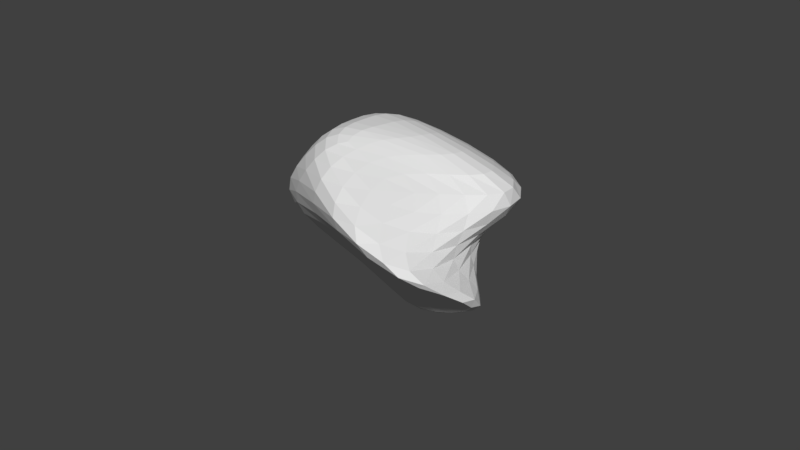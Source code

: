 # Source: terraintest2.blend  (saved by Blender 2.77.0; exported with 4.5.12 LTS)
import bpy
from mathutils import Matrix  # noqa: F401  (used for matrix-valued properties, if any)

bpy.ops.wm.read_factory_settings(use_empty=True)
scene = bpy.context.scene
scene.name = 'Scene'

# ---- collections
col_collection_1 = bpy.data.collections.new('Collection 1'); scene.collection.children.link(col_collection_1)

# ---- materials (node trees are filled in below, after node groups)
mat_material = bpy.data.materials.new('Material')
mat_material.alpha_threshold = 0.0
mat_material.use_transparent_shadow = False
mat_material.roughness = 0.5
mat_material.line_color = (0.0, 0.0, 0.0, 1.0)

# ---- material node trees

# ---- world
world_world = bpy.data.worlds.new('World'); scene.world = world_world
world_world.color = (0.05088, 0.05088, 0.05088)
world_world.use_sun_shadow = False
world_world.sun_shadow_jitter_overblur = 0.0
world_world.cycles.sampling_method = 'MANUAL'

# ---- meshes
me_cube = bpy.data.meshes.new('Cube')
me_cube.from_pydata([(-11.11, 2.716, -56.05), (16.82, -10.57, -85.25), (-8.29, 14.55, -85.25), (16.82, 14.55, -85.25), (-19.77, -22.04, 32.32), (13.78, -13.78, 7.576), (-19.77, 26.02, 32.32), (106.3, 13.78, 7.576), (-37.68, 43.94, 15.08), (18.36, 109.7, -27.84), (73.23, -118.7, -10.47), (-37.68, -39.96, 15.08), (20.44, 19.3, -43.78), (-118.2, -10.55, -41.55), (-22.99, 29.24, -35.08), (141.7, -42.34, -27.72), (-9.702, 8.631, -70.65), (16.82, 1.989, -85.25), (-19.77, 1.989, 32.32), (106.3, 0.0, 7.576), (-37.68, 1.989, 15.08), (45.8, -4.521, -29.59), (81.09, -11.52, -35.75), (-70.61, 9.347, -38.32)], [], [(16, 2, 3, 17), (18, 19, 7, 6), (9, 8, 6, 7), (11, 10, 5, 4), (21, 9, 7, 19), (20, 11, 4, 18), (23, 13, 11, 20), (22, 12, 9, 21), (13, 15, 10, 11), (12, 14, 8, 9), (3, 2, 14, 12), (0, 1, 15, 13), (17, 3, 12, 22), (16, 0, 13, 23), (2, 16, 23, 14), (1, 17, 22, 15), (15, 22, 21, 10), (14, 23, 20, 8), (8, 20, 18, 6), (10, 21, 19, 5), (4, 5, 19, 18), (0, 16, 17, 1)])
me_cube.materials.append(mat_material)
me_cube.use_remesh_preserve_volume = False
me_cube.use_remesh_preserve_attributes = False
me_cube.use_mirror_vertex_groups = False
me_cube.update()

# ---- objects
ob_cube = bpy.data.objects.new('Cube', me_cube)

# ---- transforms, parenting, visibility, modifiers, constraints
ob_cube.location = (0.0, 0.0, 0.0)
ob_cube.lock_rotations_4d = False
ob_cube.empty_display_type = 'ARROWS'
ob_cube.lineart.crease_threshold = 0.0
_m = ob_cube.modifiers.new('Subsurf', 'SUBSURF')
_m.uv_smooth = 'PRESERVE_CORNERS'
_m.quality = 2
_m.levels = 2
_m.show_only_control_edges = False

# ---- collection membership
col_collection_1.objects.link(ob_cube)

# ---- scene / render settings (as saved in the file)
scene.frame_start = 1; scene.frame_end = 250; scene.frame_set(1)
scene.render.engine = 'BLENDER_EEVEE_NEXT'
scene.render.resolution_percentage = 50
scene.render.dither_intensity = 0.0
scene.cycles.use_denoising = False
scene.cycles.samples = 128
scene.cycles.sampling_pattern = 'TABULATED_SOBOL'
scene.cycles.light_sampling_threshold = 0.0
scene.cycles.use_adaptive_sampling = False
scene.cycles.use_light_tree = False
scene.cycles.blur_glossy = 0.0
scene.cycles.sample_clamp_indirect = 0.0
scene.view_settings.view_transform = 'Standard'
bpy.context.view_layer.update()

# ---- added for rendering (the .blend has no active camera and no usable light): camera, sun
cam_auto = bpy.data.cameras.new('AutoCamera')
cam_auto.lens = 50.0
cam_auto.sensor_width = 36.0
cam_auto.clip_end = 5934.83
ob_auto_camera = bpy.data.objects.new('AutoCamera', cam_auto)
scene.collection.objects.link(ob_auto_camera)
ob_auto_camera.location = (349.922, -410.323, 244.071)
ob_auto_camera.rotation_euler = (1.09748, -7.21219e-08, 0.694738)
scene.camera = ob_auto_camera
light_auto_sun = bpy.data.lights.new('AutoSun', 'SUN')
light_auto_sun.energy = 3.0
light_auto_sun.angle = 0.0523599
ob_auto_sun = bpy.data.objects.new('AutoSun', light_auto_sun)
scene.collection.objects.link(ob_auto_sun)
ob_auto_sun.rotation_euler = (0.872665, 0.174533, 0.523599)
bpy.context.view_layer.update()

